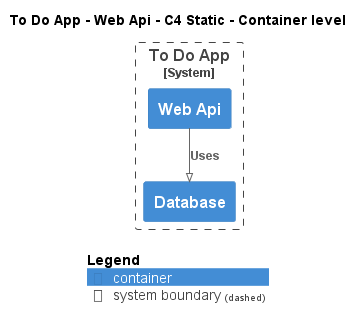

The diagram above was rendered by PlantUML. Its source (embedded in the PNG):
@startuml
!pragma layout smetana
!include ..\..\..\..\.c4s\C4_Container.puml

AddElementTag("state:new", $bgColor=green, $fontColor=#ffffff, $borderColor=green, $shadowing="False")
AddElementTag("state:changed", $bgColor=orange, $fontColor=#ffffff, $borderColor=orange, $shadowing="False")
AddElementTag("state:removed", $bgColor=red, $fontColor=#ffffff, $borderColor=red, $shadowing="False")

AddRelTag("state:new", $textColor=green, $lineColor=green)
AddRelTag("state:changed", $textColor=orange, $lineColor=orange)
AddRelTag("state:removed", $textColor=red, $lineColor=red)

SHOW_PERSON_PORTRAIT()
LAYOUT_TOP_DOWN()

skinparam linetype polyline

title To Do App - Web Api - C4 Static - Container level


System_Boundary(ToDoAppExample.SoftwareSystems.ToDoApp, "To Do App") {
    Container(ToDoAppExample.SoftwareSystems.ToDoApp.Containers.WebApi, "Web Api", "", "")
    Container(ToDoAppExample.SoftwareSystems.ToDoApp.Containers.Database, "Database", "", "")
}

Rel(ToDoAppExample.SoftwareSystems.ToDoApp.Containers.WebApi, ToDoAppExample.SoftwareSystems.ToDoApp.Containers.Database, "Uses")


SHOW_LEGEND()
@enduml